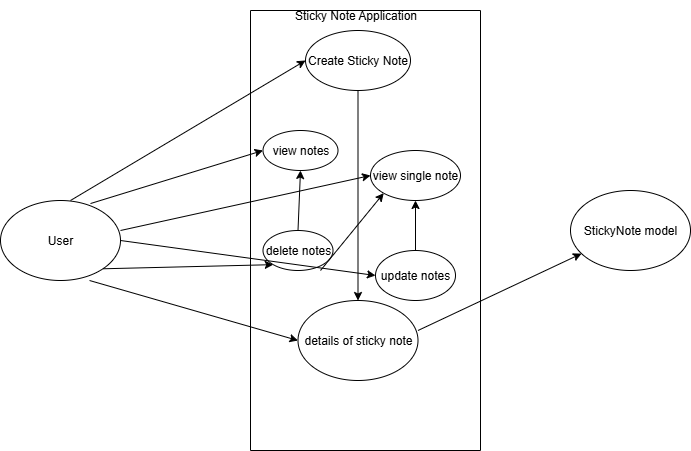

The diagram above was exported from draw.io. Its source (the exported page's mxGraphModel, read from the mxfile embedded in the PNG):
<mxGraphModel dx="864" dy="474" grid="1" gridSize="10" guides="1" tooltips="1" connect="1" arrows="1" fold="1" page="1" pageScale="1" pageWidth="850" pageHeight="1100" math="0" shadow="0">
  <root>
    <mxCell id="0" />
    <mxCell id="1" parent="0" />
    <mxCell id="7nSyl2vcZsqsW71U7VFb-1" value="" style="swimlane;startSize=0;" vertex="1" parent="1">
      <mxGeometry x="330" y="10" width="230" height="440" as="geometry" />
    </mxCell>
    <mxCell id="7nSyl2vcZsqsW71U7VFb-3" value="Create Sticky Note" style="ellipse;whiteSpace=wrap;html=1;" vertex="1" parent="7nSyl2vcZsqsW71U7VFb-1">
      <mxGeometry x="55" y="20" width="105" height="60" as="geometry" />
    </mxCell>
    <mxCell id="7nSyl2vcZsqsW71U7VFb-4" value="view notes" style="ellipse;whiteSpace=wrap;html=1;" vertex="1" parent="7nSyl2vcZsqsW71U7VFb-1">
      <mxGeometry x="12.5" y="120" width="75" height="40" as="geometry" />
    </mxCell>
    <mxCell id="7nSyl2vcZsqsW71U7VFb-5" value="delete notes" style="ellipse;whiteSpace=wrap;html=1;" vertex="1" parent="7nSyl2vcZsqsW71U7VFb-1">
      <mxGeometry x="12.5" y="220" width="70" height="40" as="geometry" />
    </mxCell>
    <mxCell id="7nSyl2vcZsqsW71U7VFb-6" value="update notes" style="ellipse;whiteSpace=wrap;html=1;" vertex="1" parent="7nSyl2vcZsqsW71U7VFb-1">
      <mxGeometry x="125" y="240" width="80" height="50" as="geometry" />
    </mxCell>
    <mxCell id="7nSyl2vcZsqsW71U7VFb-7" style="edgeStyle=orthogonalEdgeStyle;rounded=0;orthogonalLoop=1;jettySize=auto;html=1;exitX=0.5;exitY=1;exitDx=0;exitDy=0;" edge="1" parent="7nSyl2vcZsqsW71U7VFb-1" source="7nSyl2vcZsqsW71U7VFb-6" target="7nSyl2vcZsqsW71U7VFb-6">
      <mxGeometry relative="1" as="geometry" />
    </mxCell>
    <mxCell id="7nSyl2vcZsqsW71U7VFb-8" value="view single note" style="ellipse;whiteSpace=wrap;html=1;" vertex="1" parent="7nSyl2vcZsqsW71U7VFb-1">
      <mxGeometry x="120" y="140" width="90" height="50" as="geometry" />
    </mxCell>
    <mxCell id="7nSyl2vcZsqsW71U7VFb-12" value="" style="endArrow=classic;html=1;rounded=0;entryX=0.5;entryY=1;entryDx=0;entryDy=0;" edge="1" parent="7nSyl2vcZsqsW71U7VFb-1" source="7nSyl2vcZsqsW71U7VFb-6" target="7nSyl2vcZsqsW71U7VFb-8">
      <mxGeometry width="50" height="50" relative="1" as="geometry">
        <mxPoint x="70" y="240" as="sourcePoint" />
        <mxPoint x="120" y="190" as="targetPoint" />
      </mxGeometry>
    </mxCell>
    <mxCell id="7nSyl2vcZsqsW71U7VFb-13" value="" style="endArrow=classic;html=1;rounded=0;exitX=0.5;exitY=0;exitDx=0;exitDy=0;entryX=0.5;entryY=1;entryDx=0;entryDy=0;" edge="1" parent="7nSyl2vcZsqsW71U7VFb-1" source="7nSyl2vcZsqsW71U7VFb-5" target="7nSyl2vcZsqsW71U7VFb-4">
      <mxGeometry width="50" height="50" relative="1" as="geometry">
        <mxPoint x="70" y="240" as="sourcePoint" />
        <mxPoint x="120" y="190" as="targetPoint" />
      </mxGeometry>
    </mxCell>
    <mxCell id="7nSyl2vcZsqsW71U7VFb-14" value="details of sticky note" style="ellipse;whiteSpace=wrap;html=1;" vertex="1" parent="7nSyl2vcZsqsW71U7VFb-1">
      <mxGeometry x="47.5" y="290" width="120" height="80" as="geometry" />
    </mxCell>
    <mxCell id="7nSyl2vcZsqsW71U7VFb-16" value="" style="endArrow=classic;html=1;rounded=0;exitX=0.5;exitY=1;exitDx=0;exitDy=0;entryX=0.5;entryY=0;entryDx=0;entryDy=0;" edge="1" parent="7nSyl2vcZsqsW71U7VFb-1" source="7nSyl2vcZsqsW71U7VFb-3" target="7nSyl2vcZsqsW71U7VFb-14">
      <mxGeometry width="50" height="50" relative="1" as="geometry">
        <mxPoint x="70" y="240" as="sourcePoint" />
        <mxPoint x="120" y="190" as="targetPoint" />
      </mxGeometry>
    </mxCell>
    <mxCell id="7nSyl2vcZsqsW71U7VFb-17" value="" style="endArrow=classic;html=1;rounded=0;" edge="1" parent="7nSyl2vcZsqsW71U7VFb-1" target="7nSyl2vcZsqsW71U7VFb-15">
      <mxGeometry width="50" height="50" relative="1" as="geometry">
        <mxPoint x="167.5" y="320" as="sourcePoint" />
        <mxPoint x="217.5" y="270" as="targetPoint" />
      </mxGeometry>
    </mxCell>
    <mxCell id="7nSyl2vcZsqsW71U7VFb-25" value="Sticky Note Application" style="text;html=1;align=center;verticalAlign=middle;resizable=0;points=[];autosize=1;strokeColor=none;fillColor=none;" vertex="1" parent="7nSyl2vcZsqsW71U7VFb-1">
      <mxGeometry x="30" y="-10" width="150" height="30" as="geometry" />
    </mxCell>
    <mxCell id="7nSyl2vcZsqsW71U7VFb-2" value="User" style="ellipse;whiteSpace=wrap;html=1;" vertex="1" parent="1">
      <mxGeometry x="80" y="200" width="120" height="80" as="geometry" />
    </mxCell>
    <mxCell id="7nSyl2vcZsqsW71U7VFb-15" value="StickyNote model" style="ellipse;whiteSpace=wrap;html=1;" vertex="1" parent="1">
      <mxGeometry x="650" y="190" width="120" height="80" as="geometry" />
    </mxCell>
    <mxCell id="7nSyl2vcZsqsW71U7VFb-18" value="" style="endArrow=classic;html=1;rounded=0;entryX=0;entryY=0.5;entryDx=0;entryDy=0;" edge="1" parent="1" target="7nSyl2vcZsqsW71U7VFb-3">
      <mxGeometry width="50" height="50" relative="1" as="geometry">
        <mxPoint x="150" y="200" as="sourcePoint" />
        <mxPoint x="200" y="150" as="targetPoint" />
      </mxGeometry>
    </mxCell>
    <mxCell id="7nSyl2vcZsqsW71U7VFb-19" value="" style="endArrow=classic;html=1;rounded=0;entryX=0;entryY=1;entryDx=0;entryDy=0;" edge="1" parent="1" target="7nSyl2vcZsqsW71U7VFb-8">
      <mxGeometry width="50" height="50" relative="1" as="geometry">
        <mxPoint x="400" y="270" as="sourcePoint" />
        <mxPoint x="450" y="220" as="targetPoint" />
      </mxGeometry>
    </mxCell>
    <mxCell id="7nSyl2vcZsqsW71U7VFb-20" value="" style="endArrow=classic;html=1;rounded=0;entryX=0;entryY=0.5;entryDx=0;entryDy=0;exitX=0.75;exitY=0.038;exitDx=0;exitDy=0;exitPerimeter=0;" edge="1" parent="1" source="7nSyl2vcZsqsW71U7VFb-2" target="7nSyl2vcZsqsW71U7VFb-4">
      <mxGeometry width="50" height="50" relative="1" as="geometry">
        <mxPoint x="210" y="200" as="sourcePoint" />
        <mxPoint x="290" y="280" as="targetPoint" />
      </mxGeometry>
    </mxCell>
    <mxCell id="7nSyl2vcZsqsW71U7VFb-21" value="" style="endArrow=classic;html=1;rounded=0;exitX=1;exitY=0.375;exitDx=0;exitDy=0;exitPerimeter=0;entryX=0;entryY=0.5;entryDx=0;entryDy=0;" edge="1" parent="1" source="7nSyl2vcZsqsW71U7VFb-2" target="7nSyl2vcZsqsW71U7VFb-8">
      <mxGeometry width="50" height="50" relative="1" as="geometry">
        <mxPoint x="300" y="340" as="sourcePoint" />
        <mxPoint x="170" y="320" as="targetPoint" />
      </mxGeometry>
    </mxCell>
    <mxCell id="7nSyl2vcZsqsW71U7VFb-22" value="" style="endArrow=classic;html=1;rounded=0;entryX=0;entryY=0.5;entryDx=0;entryDy=0;exitX=1;exitY=0.5;exitDx=0;exitDy=0;" edge="1" parent="1" source="7nSyl2vcZsqsW71U7VFb-2" target="7nSyl2vcZsqsW71U7VFb-6">
      <mxGeometry width="50" height="50" relative="1" as="geometry">
        <mxPoint x="210" y="250" as="sourcePoint" />
        <mxPoint x="130" y="370" as="targetPoint" />
      </mxGeometry>
    </mxCell>
    <mxCell id="7nSyl2vcZsqsW71U7VFb-23" value="" style="endArrow=classic;html=1;rounded=0;exitX=1;exitY=1;exitDx=0;exitDy=0;entryX=0;entryY=1;entryDx=0;entryDy=0;" edge="1" parent="1" source="7nSyl2vcZsqsW71U7VFb-2" target="7nSyl2vcZsqsW71U7VFb-5">
      <mxGeometry width="50" height="50" relative="1" as="geometry">
        <mxPoint x="290" y="300" as="sourcePoint" />
        <mxPoint x="60" y="380" as="targetPoint" />
      </mxGeometry>
    </mxCell>
    <mxCell id="7nSyl2vcZsqsW71U7VFb-24" value="" style="endArrow=classic;html=1;rounded=0;exitX=0.742;exitY=1;exitDx=0;exitDy=0;exitPerimeter=0;entryX=0;entryY=0.5;entryDx=0;entryDy=0;" edge="1" parent="1" source="7nSyl2vcZsqsW71U7VFb-2" target="7nSyl2vcZsqsW71U7VFb-14">
      <mxGeometry width="50" height="50" relative="1" as="geometry">
        <mxPoint x="290" y="290" as="sourcePoint" />
        <mxPoint x="90" y="420" as="targetPoint" />
      </mxGeometry>
    </mxCell>
  </root>
</mxGraphModel>